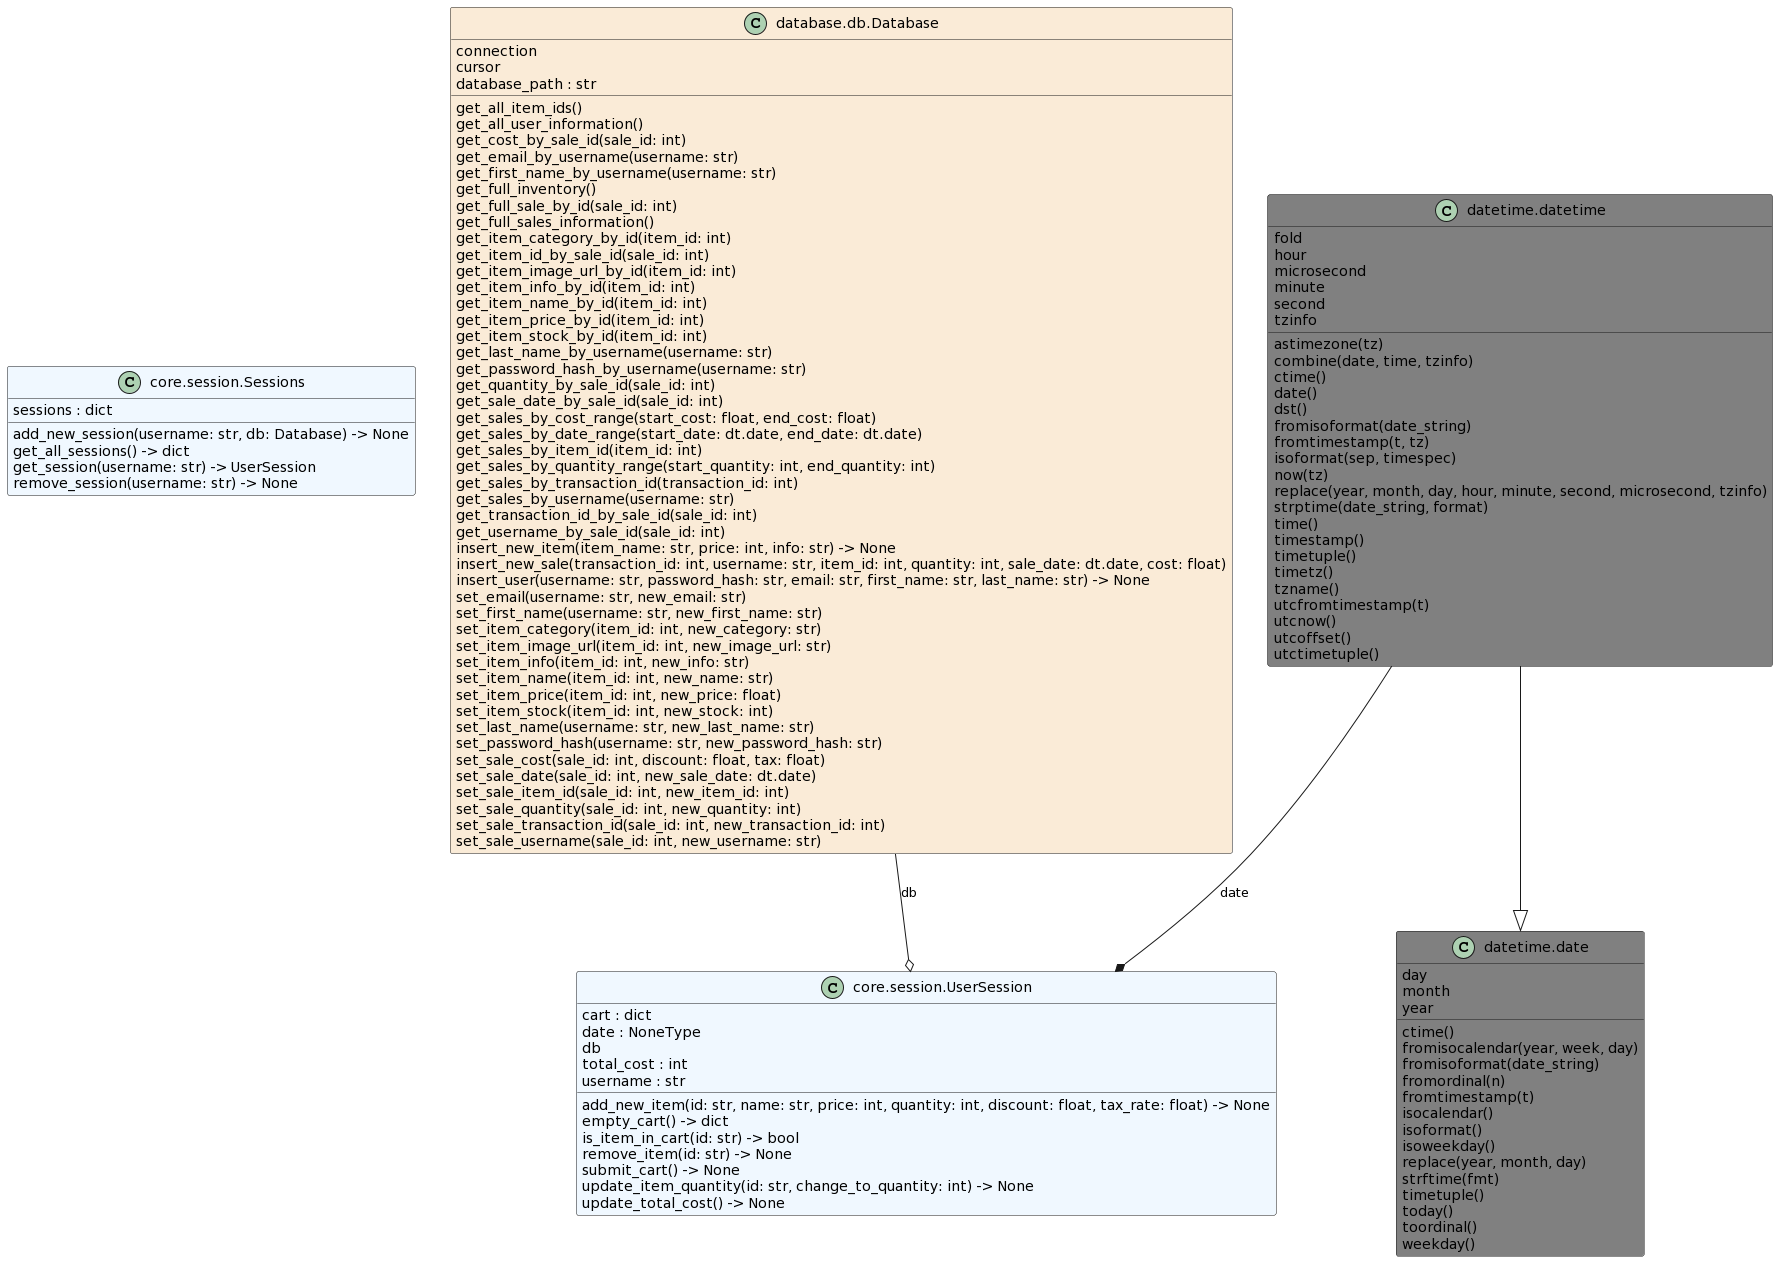

The diagram above was rendered by PlantUML. Its source (embedded in the PNG):
@startuml
set namespaceSeparator none
class "core.session.Sessions" as core.session.Sessions #aliceblue {
  sessions : dict
  add_new_session(username: str, db: Database) -> None
  get_all_sessions() -> dict
  get_session(username: str) -> UserSession
  remove_session(username: str) -> None
}
class "core.session.UserSession" as core.session.UserSession #aliceblue {
  cart : dict
  date : NoneType
  db
  total_cost : int
  username : str
  add_new_item(id: str, name: str, price: int, quantity: int, discount: float, tax_rate: float) -> None
  empty_cart() -> dict
  is_item_in_cart(id: str) -> bool
  remove_item(id: str) -> None
  submit_cart() -> None
  update_item_quantity(id: str, change_to_quantity: int) -> None
  update_total_cost() -> None
}
class "database.db.Database" as database.db.Database #antiquewhite {
  connection
  cursor
  database_path : str
  get_all_item_ids()
  get_all_user_information()
  get_cost_by_sale_id(sale_id: int)
  get_email_by_username(username: str)
  get_first_name_by_username(username: str)
  get_full_inventory()
  get_full_sale_by_id(sale_id: int)
  get_full_sales_information()
  get_item_category_by_id(item_id: int)
  get_item_id_by_sale_id(sale_id: int)
  get_item_image_url_by_id(item_id: int)
  get_item_info_by_id(item_id: int)
  get_item_name_by_id(item_id: int)
  get_item_price_by_id(item_id: int)
  get_item_stock_by_id(item_id: int)
  get_last_name_by_username(username: str)
  get_password_hash_by_username(username: str)
  get_quantity_by_sale_id(sale_id: int)
  get_sale_date_by_sale_id(sale_id: int)
  get_sales_by_cost_range(start_cost: float, end_cost: float)
  get_sales_by_date_range(start_date: dt.date, end_date: dt.date)
  get_sales_by_item_id(item_id: int)
  get_sales_by_quantity_range(start_quantity: int, end_quantity: int)
  get_sales_by_transaction_id(transaction_id: int)
  get_sales_by_username(username: str)
  get_transaction_id_by_sale_id(sale_id: int)
  get_username_by_sale_id(sale_id: int)
  insert_new_item(item_name: str, price: int, info: str) -> None
  insert_new_sale(transaction_id: int, username: str, item_id: int, quantity: int, sale_date: dt.date, cost: float)
  insert_user(username: str, password_hash: str, email: str, first_name: str, last_name: str) -> None
  set_email(username: str, new_email: str)
  set_first_name(username: str, new_first_name: str)
  set_item_category(item_id: int, new_category: str)
  set_item_image_url(item_id: int, new_image_url: str)
  set_item_info(item_id: int, new_info: str)
  set_item_name(item_id: int, new_name: str)
  set_item_price(item_id: int, new_price: float)
  set_item_stock(item_id: int, new_stock: int)
  set_last_name(username: str, new_last_name: str)
  set_password_hash(username: str, new_password_hash: str)
  set_sale_cost(sale_id: int, discount: float, tax: float)
  set_sale_date(sale_id: int, new_sale_date: dt.date)
  set_sale_item_id(sale_id: int, new_item_id: int)
  set_sale_quantity(sale_id: int, new_quantity: int)
  set_sale_transaction_id(sale_id: int, new_transaction_id: int)
  set_sale_username(sale_id: int, new_username: str)
}
class "datetime.date" as datetime.date #grey {
  day
  month
  year
  ctime()
  fromisocalendar(year, week, day)
  fromisoformat(date_string)
  fromordinal(n)
  fromtimestamp(t)
  isocalendar()
  isoformat()
  isoweekday()
  replace(year, month, day)
  strftime(fmt)
  timetuple()
  today()
  toordinal()
  weekday()
}
class "datetime.datetime" as datetime.datetime #grey {
  fold
  hour
  microsecond
  minute
  second
  tzinfo
  astimezone(tz)
  combine(date, time, tzinfo)
  ctime()
  date()
  dst()
  fromisoformat(date_string)
  fromtimestamp(t, tz)
  isoformat(sep, timespec)
  now(tz)
  replace(year, month, day, hour, minute, second, microsecond, tzinfo)
  strptime(date_string, format)
  time()
  timestamp()
  timetuple()
  timetz()
  tzname()
  utcfromtimestamp(t)
  utcnow()
  utcoffset()
  utctimetuple()
}
datetime.datetime --|> datetime.date
datetime.datetime --* core.session.UserSession : date
database.db.Database --o core.session.UserSession : db
@enduml